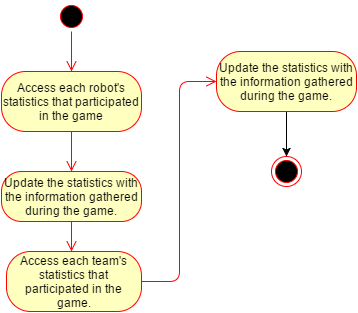

The diagram above was exported from draw.io. Its source (the exported page's mxGraphModel, read from the mxfile embedded in the PNG):
<mxGraphModel dx="872" dy="414" grid="1" gridSize="10" guides="1" tooltips="1" connect="1" arrows="1" fold="1" page="1" pageScale="1" pageWidth="500" pageHeight="500" background="#ffffff" math="0" shadow="0">
  <root>
    <mxCell id="0" />
    <mxCell id="1" parent="0" />
    <mxCell id="2" value="" style="ellipse;html=1;shape=startState;fillColor=#000000;strokeColor=#ff0000;" vertex="1" parent="1">
      <mxGeometry x="130" y="30" width="30" height="30" as="geometry" />
    </mxCell>
    <mxCell id="3" value="" style="edgeStyle=orthogonalEdgeStyle;html=1;verticalAlign=bottom;endArrow=open;endSize=8;strokeColor=#ff0000;entryX=0.5;entryY=0;" edge="1" source="2" parent="1" target="4">
      <mxGeometry relative="1" as="geometry">
        <mxPoint x="250" y="100" as="targetPoint" />
        <Array as="points" />
      </mxGeometry>
    </mxCell>
    <mxCell id="4" value="Access each robot's statistics that participated in the game" style="rounded=1;whiteSpace=wrap;html=1;arcSize=40;fillColor=#ffffc0;strokeColor=#ff0000;" vertex="1" parent="1">
      <mxGeometry x="75" y="100" width="140" height="60" as="geometry" />
    </mxCell>
    <mxCell id="5" value="" style="edgeStyle=orthogonalEdgeStyle;html=1;verticalAlign=bottom;endArrow=open;endSize=8;strokeColor=#ff0000;entryX=0.5;entryY=0;" edge="1" source="4" parent="1" target="6">
      <mxGeometry relative="1" as="geometry">
        <mxPoint x="250" y="200" as="targetPoint" />
        <Array as="points" />
      </mxGeometry>
    </mxCell>
    <mxCell id="6" value="Update the statistics with the information gathered during the game." style="rounded=1;whiteSpace=wrap;html=1;arcSize=40;fillColor=#ffffc0;strokeColor=#ff0000;" vertex="1" parent="1">
      <mxGeometry x="75" y="200" width="140" height="50" as="geometry" />
    </mxCell>
    <mxCell id="7" value="" style="edgeStyle=orthogonalEdgeStyle;html=1;verticalAlign=bottom;endArrow=open;endSize=8;strokeColor=#ff0000;" edge="1" source="6" parent="1">
      <mxGeometry relative="1" as="geometry">
        <mxPoint x="145" y="280" as="targetPoint" />
      </mxGeometry>
    </mxCell>
    <mxCell id="9" value="Access each team's statistics that participated in the game." style="rounded=1;whiteSpace=wrap;html=1;arcSize=40;fillColor=#ffffc0;strokeColor=#ff0000;" vertex="1" parent="1">
      <mxGeometry x="80" y="280" width="135" height="60" as="geometry" />
    </mxCell>
    <mxCell id="10" value="" style="edgeStyle=orthogonalEdgeStyle;html=1;verticalAlign=bottom;endArrow=open;endSize=8;strokeColor=#ff0000;entryX=0;entryY=0.5;" edge="1" source="9" parent="1" target="11">
      <mxGeometry relative="1" as="geometry">
        <mxPoint x="145" y="380" as="targetPoint" />
        <Array as="points">
          <mxPoint x="253" y="310" />
          <mxPoint x="253" y="110" />
        </Array>
      </mxGeometry>
    </mxCell>
    <mxCell id="14" style="edgeStyle=orthogonalEdgeStyle;rounded=0;html=1;entryX=0.5;entryY=0;jettySize=auto;orthogonalLoop=1;" edge="1" parent="1" source="11" target="13">
      <mxGeometry relative="1" as="geometry" />
    </mxCell>
    <mxCell id="11" value="Update the statistics with the information gathered during the game." style="rounded=1;whiteSpace=wrap;html=1;arcSize=40;fillColor=#ffffc0;strokeColor=#ff0000;" vertex="1" parent="1">
      <mxGeometry x="290" y="80" width="140" height="60" as="geometry" />
    </mxCell>
    <mxCell id="13" value="" style="ellipse;html=1;shape=endState;fillColor=#000000;strokeColor=#ff0000;" vertex="1" parent="1">
      <mxGeometry x="345" y="185" width="30" height="30" as="geometry" />
    </mxCell>
  </root>
</mxGraphModel>